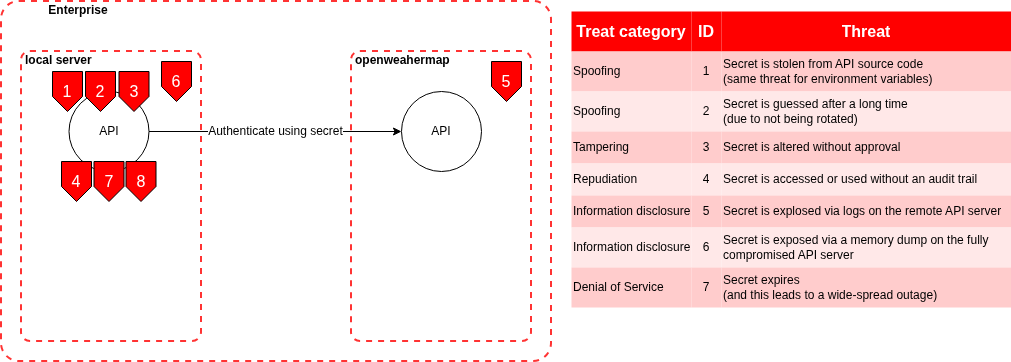

The diagram above was exported from draw.io. Its source (the exported page's mxGraphModel, read from the mxfile embedded in the PNG):
<mxGraphModel dx="1043" dy="674" grid="1" gridSize="10" guides="1" tooltips="1" connect="1" arrows="1" fold="1" page="1" pageScale="1" pageWidth="850" pageHeight="1100" math="0" shadow="0">
  <root>
    <mxCell id="0" />
    <mxCell id="1" parent="0" />
    <mxCell id="I0hsh_MJnmbIM1zPzoVz-2" value="&lt;font&gt;&amp;nbsp; &amp;nbsp; &amp;nbsp; &amp;nbsp; &amp;nbsp; &amp;nbsp; &amp;nbsp;Enterprise&lt;/font&gt;" style="html=1;fontColor=#000000;fontStyle=1;align=left;verticalAlign=top;spacing=0;labelBorderColor=none;fillColor=none;dashed=1;strokeWidth=2;strokeColor=#FF3333;spacingLeft=4;spacingTop=-3;rounded=1;arcSize=5;" parent="1" vertex="1">
      <mxGeometry x="30" y="30" width="550" height="360" as="geometry" />
    </mxCell>
    <mxCell id="I0hsh_MJnmbIM1zPzoVz-3" value="local server" style="html=1;fontColor=#000000;fontStyle=1;align=left;verticalAlign=top;spacing=0;labelBorderColor=none;fillColor=none;dashed=1;strokeWidth=2;strokeColor=#FF3333;spacingLeft=4;spacingTop=-3;rounded=1;arcSize=5;" parent="1" vertex="1">
      <mxGeometry x="50" y="80" width="180" height="290" as="geometry" />
    </mxCell>
    <mxCell id="I0hsh_MJnmbIM1zPzoVz-4" value="openweahermap" style="html=1;fontColor=#000000;fontStyle=1;align=left;verticalAlign=top;spacing=0;labelBorderColor=none;fillColor=none;dashed=1;strokeWidth=2;strokeColor=#FF3333;spacingLeft=4;spacingTop=-3;rounded=1;arcSize=5;" parent="1" vertex="1">
      <mxGeometry x="380" y="80" width="180" height="290" as="geometry" />
    </mxCell>
    <mxCell id="I0hsh_MJnmbIM1zPzoVz-5" value="API" style="ellipse;whiteSpace=wrap;html=1;aspect=fixed;" parent="1" vertex="1">
      <mxGeometry x="430" y="120" width="80" height="80" as="geometry" />
    </mxCell>
    <mxCell id="I0hsh_MJnmbIM1zPzoVz-7" value="Authenticate using secret" style="edgeStyle=orthogonalEdgeStyle;rounded=0;orthogonalLoop=1;jettySize=auto;html=1;exitX=1;exitY=0.5;exitDx=0;exitDy=0;entryX=0;entryY=0.5;entryDx=0;entryDy=0;fontSize=12;" parent="1" source="I0hsh_MJnmbIM1zPzoVz-6" target="I0hsh_MJnmbIM1zPzoVz-5" edge="1">
      <mxGeometry x="-0.0022" relative="1" as="geometry">
        <mxPoint as="offset" />
      </mxGeometry>
    </mxCell>
    <mxCell id="I0hsh_MJnmbIM1zPzoVz-6" value="API" style="ellipse;whiteSpace=wrap;html=1;aspect=fixed;" parent="1" vertex="1">
      <mxGeometry x="97.5" y="120" width="80" height="80" as="geometry" />
    </mxCell>
    <mxCell id="I0hsh_MJnmbIM1zPzoVz-10" value="6" style="shape=offPageConnector;whiteSpace=wrap;html=1;fillColor=#FF0000;fontColor=#FFFFFF;fontStyle=0;fontSize=16;" parent="1" vertex="1">
      <mxGeometry x="190" y="90" width="30" height="40" as="geometry" />
    </mxCell>
    <mxCell id="I0hsh_MJnmbIM1zPzoVz-12" value="1" style="shape=offPageConnector;whiteSpace=wrap;html=1;fillColor=#FF0000;fontColor=#FFFFFF;fontStyle=0;fontSize=16;" parent="1" vertex="1">
      <mxGeometry x="81" y="100" width="30" height="40" as="geometry" />
    </mxCell>
    <mxCell id="I0hsh_MJnmbIM1zPzoVz-13" value="2" style="shape=offPageConnector;whiteSpace=wrap;html=1;fillColor=#FF0000;fontColor=#FFFFFF;fontStyle=0;fontSize=16;" parent="1" vertex="1">
      <mxGeometry x="114" y="100" width="30" height="40" as="geometry" />
    </mxCell>
    <mxCell id="I0hsh_MJnmbIM1zPzoVz-14" value="3" style="shape=offPageConnector;whiteSpace=wrap;html=1;fillColor=#FF0000;fontColor=#FFFFFF;fontStyle=0;fontSize=16;" parent="1" vertex="1">
      <mxGeometry x="147.5" y="100" width="30" height="40" as="geometry" />
    </mxCell>
    <mxCell id="I0hsh_MJnmbIM1zPzoVz-15" value="4" style="shape=offPageConnector;whiteSpace=wrap;html=1;fillColor=#FF0000;fontColor=#FFFFFF;fontStyle=0;fontSize=16;" parent="1" vertex="1">
      <mxGeometry x="90" y="190" width="30" height="40" as="geometry" />
    </mxCell>
    <mxCell id="I0hsh_MJnmbIM1zPzoVz-16" value="7" style="shape=offPageConnector;whiteSpace=wrap;html=1;fillColor=#FF0000;fontColor=#FFFFFF;fontStyle=0;fontSize=16;" parent="1" vertex="1">
      <mxGeometry x="122.5" y="190" width="30" height="40" as="geometry" />
    </mxCell>
    <mxCell id="I0hsh_MJnmbIM1zPzoVz-17" value="8" style="shape=offPageConnector;whiteSpace=wrap;html=1;fillColor=#FF0000;fontColor=#FFFFFF;fontStyle=0;fontSize=16;" parent="1" vertex="1">
      <mxGeometry x="154.5" y="190" width="30" height="40" as="geometry" />
    </mxCell>
    <mxCell id="I0hsh_MJnmbIM1zPzoVz-18" value="5" style="shape=offPageConnector;whiteSpace=wrap;html=1;fillColor=#FF0000;fontColor=#FFFFFF;fontStyle=0;fontSize=16;" parent="1" vertex="1">
      <mxGeometry x="520" y="90" width="30" height="40" as="geometry" />
    </mxCell>
    <mxCell id="I0hsh_MJnmbIM1zPzoVz-21" value="" style="shape=table;startSize=0;container=1;collapsible=0;childLayout=tableLayout;fontSize=14;strokeColor=none;strokeWidth=1;swimlaneLine=1;rowLines=1;columnLines=1;spacingTop=0;spacingBottom=0;" parent="1" vertex="1">
      <mxGeometry x="600" y="40" width="440" height="296" as="geometry" />
    </mxCell>
    <mxCell id="I0hsh_MJnmbIM1zPzoVz-22" value="" style="shape=tableRow;horizontal=0;startSize=0;swimlaneHead=0;swimlaneBody=0;strokeColor=inherit;top=0;left=0;bottom=0;right=0;collapsible=0;dropTarget=0;fillColor=none;points=[[0,0.5],[1,0.5]];portConstraint=eastwest;fontSize=16;labelBackgroundColor=#FF0000;" parent="I0hsh_MJnmbIM1zPzoVz-21" vertex="1">
      <mxGeometry width="440" height="40" as="geometry" />
    </mxCell>
    <mxCell id="I0hsh_MJnmbIM1zPzoVz-23" value="Treat category" style="shape=partialRectangle;html=1;whiteSpace=wrap;connectable=0;strokeColor=inherit;overflow=hidden;fillColor=#FF0000;top=0;left=0;bottom=0;right=0;pointerEvents=1;fontSize=16;fontStyle=1;fontColor=#FFFFFF;" parent="I0hsh_MJnmbIM1zPzoVz-22" vertex="1">
      <mxGeometry width="120" height="40" as="geometry">
        <mxRectangle width="120" height="40" as="alternateBounds" />
      </mxGeometry>
    </mxCell>
    <mxCell id="I0hsh_MJnmbIM1zPzoVz-24" value="ID" style="shape=partialRectangle;html=1;whiteSpace=wrap;connectable=0;strokeColor=inherit;overflow=hidden;fillColor=#FF0000;top=0;left=0;bottom=0;right=0;pointerEvents=1;fontSize=16;fontColor=#FFFFFF;fontStyle=1" parent="I0hsh_MJnmbIM1zPzoVz-22" vertex="1">
      <mxGeometry x="120" width="30" height="40" as="geometry">
        <mxRectangle width="30" height="40" as="alternateBounds" />
      </mxGeometry>
    </mxCell>
    <mxCell id="I0hsh_MJnmbIM1zPzoVz-25" value="Threat" style="shape=partialRectangle;html=1;whiteSpace=wrap;connectable=0;strokeColor=inherit;overflow=hidden;fillColor=#FF0000;top=0;left=0;bottom=0;right=0;pointerEvents=1;fontSize=16;labelBackgroundColor=none;fontColor=#FFFFFF;fontStyle=1" parent="I0hsh_MJnmbIM1zPzoVz-22" vertex="1">
      <mxGeometry x="150" width="290" height="40" as="geometry">
        <mxRectangle width="290" height="40" as="alternateBounds" />
      </mxGeometry>
    </mxCell>
    <mxCell id="I0hsh_MJnmbIM1zPzoVz-26" value="" style="shape=tableRow;horizontal=0;startSize=0;swimlaneHead=0;swimlaneBody=0;strokeColor=inherit;top=0;left=0;bottom=0;right=0;collapsible=0;dropTarget=0;fillColor=none;points=[[0,0.5],[1,0.5]];portConstraint=eastwest;fontSize=16;" parent="I0hsh_MJnmbIM1zPzoVz-21" vertex="1">
      <mxGeometry y="40" width="440" height="40" as="geometry" />
    </mxCell>
    <mxCell id="I0hsh_MJnmbIM1zPzoVz-27" value="Spoofing" style="shape=partialRectangle;html=1;whiteSpace=wrap;connectable=0;strokeColor=inherit;overflow=hidden;fillColor=#FFCCCC;top=0;left=0;bottom=0;right=0;pointerEvents=1;fontSize=12;align=left;" parent="I0hsh_MJnmbIM1zPzoVz-26" vertex="1">
      <mxGeometry width="120" height="40" as="geometry">
        <mxRectangle width="120" height="40" as="alternateBounds" />
      </mxGeometry>
    </mxCell>
    <mxCell id="I0hsh_MJnmbIM1zPzoVz-28" value="1" style="shape=partialRectangle;html=1;whiteSpace=wrap;connectable=0;strokeColor=inherit;overflow=hidden;fillColor=#FFCCCC;top=0;left=0;bottom=0;right=0;pointerEvents=1;fontSize=12;" parent="I0hsh_MJnmbIM1zPzoVz-26" vertex="1">
      <mxGeometry x="120" width="30" height="40" as="geometry">
        <mxRectangle width="30" height="40" as="alternateBounds" />
      </mxGeometry>
    </mxCell>
    <mxCell id="I0hsh_MJnmbIM1zPzoVz-29" value="Secret is stolen from API source code&lt;br&gt;(same threat for environment variables)" style="shape=partialRectangle;html=1;whiteSpace=wrap;connectable=0;strokeColor=inherit;overflow=hidden;fillColor=#FFCCCC;top=0;left=0;bottom=0;right=0;pointerEvents=1;fontSize=12;align=left;" parent="I0hsh_MJnmbIM1zPzoVz-26" vertex="1">
      <mxGeometry x="150" width="290" height="40" as="geometry">
        <mxRectangle width="290" height="40" as="alternateBounds" />
      </mxGeometry>
    </mxCell>
    <mxCell id="I0hsh_MJnmbIM1zPzoVz-30" value="" style="shape=tableRow;horizontal=0;startSize=0;swimlaneHead=0;swimlaneBody=0;strokeColor=inherit;top=0;left=0;bottom=0;right=0;collapsible=0;dropTarget=0;fillColor=none;points=[[0,0.5],[1,0.5]];portConstraint=eastwest;fontSize=16;" parent="I0hsh_MJnmbIM1zPzoVz-21" vertex="1">
      <mxGeometry y="80" width="440" height="40" as="geometry" />
    </mxCell>
    <mxCell id="I0hsh_MJnmbIM1zPzoVz-31" value="Spoofing" style="shape=partialRectangle;html=1;whiteSpace=wrap;connectable=0;strokeColor=inherit;overflow=hidden;fillColor=#FFE8E8;top=0;left=0;bottom=0;right=0;pointerEvents=1;fontSize=12;align=left;" parent="I0hsh_MJnmbIM1zPzoVz-30" vertex="1">
      <mxGeometry width="120" height="40" as="geometry">
        <mxRectangle width="120" height="40" as="alternateBounds" />
      </mxGeometry>
    </mxCell>
    <mxCell id="I0hsh_MJnmbIM1zPzoVz-32" value="2" style="shape=partialRectangle;html=1;whiteSpace=wrap;connectable=0;strokeColor=inherit;overflow=hidden;fillColor=#FFE8E8;top=0;left=0;bottom=0;right=0;pointerEvents=1;fontSize=12;" parent="I0hsh_MJnmbIM1zPzoVz-30" vertex="1">
      <mxGeometry x="120" width="30" height="40" as="geometry">
        <mxRectangle width="30" height="40" as="alternateBounds" />
      </mxGeometry>
    </mxCell>
    <mxCell id="I0hsh_MJnmbIM1zPzoVz-33" value="Secret is guessed after a long time&lt;br&gt;(due to not being rotated)" style="shape=partialRectangle;html=1;whiteSpace=wrap;connectable=0;strokeColor=inherit;overflow=hidden;fillColor=#FFE8E8;top=0;left=0;bottom=0;right=0;pointerEvents=1;fontSize=12;align=left;" parent="I0hsh_MJnmbIM1zPzoVz-30" vertex="1">
      <mxGeometry x="150" width="290" height="40" as="geometry">
        <mxRectangle width="290" height="40" as="alternateBounds" />
      </mxGeometry>
    </mxCell>
    <mxCell id="I0hsh_MJnmbIM1zPzoVz-34" style="shape=tableRow;horizontal=0;startSize=0;swimlaneHead=0;swimlaneBody=0;strokeColor=inherit;top=0;left=0;bottom=0;right=0;collapsible=0;dropTarget=0;fillColor=none;points=[[0,0.5],[1,0.5]];portConstraint=eastwest;fontSize=16;" parent="I0hsh_MJnmbIM1zPzoVz-21" vertex="1">
      <mxGeometry y="120" width="440" height="32" as="geometry" />
    </mxCell>
    <mxCell id="I0hsh_MJnmbIM1zPzoVz-35" value="Tampering" style="shape=partialRectangle;html=1;whiteSpace=wrap;connectable=0;strokeColor=inherit;overflow=hidden;fillColor=#FFCCCC;top=0;left=0;bottom=0;right=0;pointerEvents=1;fontSize=12;align=left;" parent="I0hsh_MJnmbIM1zPzoVz-34" vertex="1">
      <mxGeometry width="120" height="32" as="geometry">
        <mxRectangle width="120" height="32" as="alternateBounds" />
      </mxGeometry>
    </mxCell>
    <mxCell id="I0hsh_MJnmbIM1zPzoVz-36" value="3" style="shape=partialRectangle;html=1;whiteSpace=wrap;connectable=0;strokeColor=inherit;overflow=hidden;fillColor=#FFCCCC;top=0;left=0;bottom=0;right=0;pointerEvents=1;fontSize=12;" parent="I0hsh_MJnmbIM1zPzoVz-34" vertex="1">
      <mxGeometry x="120" width="30" height="32" as="geometry">
        <mxRectangle width="30" height="32" as="alternateBounds" />
      </mxGeometry>
    </mxCell>
    <mxCell id="I0hsh_MJnmbIM1zPzoVz-37" value="Secret is altered without approval" style="shape=partialRectangle;html=1;whiteSpace=wrap;connectable=0;strokeColor=inherit;overflow=hidden;fillColor=#FFCCCC;top=0;left=0;bottom=0;right=0;pointerEvents=1;fontSize=12;align=left;" parent="I0hsh_MJnmbIM1zPzoVz-34" vertex="1">
      <mxGeometry x="150" width="290" height="32" as="geometry">
        <mxRectangle width="290" height="32" as="alternateBounds" />
      </mxGeometry>
    </mxCell>
    <mxCell id="I0hsh_MJnmbIM1zPzoVz-38" style="shape=tableRow;horizontal=0;startSize=0;swimlaneHead=0;swimlaneBody=0;strokeColor=inherit;top=0;left=0;bottom=0;right=0;collapsible=0;dropTarget=0;fillColor=none;points=[[0,0.5],[1,0.5]];portConstraint=eastwest;fontSize=16;" parent="I0hsh_MJnmbIM1zPzoVz-21" vertex="1">
      <mxGeometry y="152" width="440" height="32" as="geometry" />
    </mxCell>
    <mxCell id="I0hsh_MJnmbIM1zPzoVz-39" value="Repudiation" style="shape=partialRectangle;html=1;whiteSpace=wrap;connectable=0;strokeColor=inherit;overflow=hidden;fillColor=#FFE8E8;top=0;left=0;bottom=0;right=0;pointerEvents=1;fontSize=12;align=left;" parent="I0hsh_MJnmbIM1zPzoVz-38" vertex="1">
      <mxGeometry width="120" height="32" as="geometry">
        <mxRectangle width="120" height="32" as="alternateBounds" />
      </mxGeometry>
    </mxCell>
    <mxCell id="I0hsh_MJnmbIM1zPzoVz-40" value="4" style="shape=partialRectangle;html=1;whiteSpace=wrap;connectable=0;strokeColor=inherit;overflow=hidden;fillColor=#FFE8E8;top=0;left=0;bottom=0;right=0;pointerEvents=1;fontSize=12;" parent="I0hsh_MJnmbIM1zPzoVz-38" vertex="1">
      <mxGeometry x="120" width="30" height="32" as="geometry">
        <mxRectangle width="30" height="32" as="alternateBounds" />
      </mxGeometry>
    </mxCell>
    <mxCell id="I0hsh_MJnmbIM1zPzoVz-41" value="Secret is accessed or used without an audit trail" style="shape=partialRectangle;html=1;whiteSpace=wrap;connectable=0;strokeColor=inherit;overflow=hidden;fillColor=#FFE8E8;top=0;left=0;bottom=0;right=0;pointerEvents=1;fontSize=12;align=left;" parent="I0hsh_MJnmbIM1zPzoVz-38" vertex="1">
      <mxGeometry x="150" width="290" height="32" as="geometry">
        <mxRectangle width="290" height="32" as="alternateBounds" />
      </mxGeometry>
    </mxCell>
    <mxCell id="I0hsh_MJnmbIM1zPzoVz-42" style="shape=tableRow;horizontal=0;startSize=0;swimlaneHead=0;swimlaneBody=0;strokeColor=inherit;top=0;left=0;bottom=0;right=0;collapsible=0;dropTarget=0;fillColor=none;points=[[0,0.5],[1,0.5]];portConstraint=eastwest;fontSize=16;" parent="I0hsh_MJnmbIM1zPzoVz-21" vertex="1">
      <mxGeometry y="184" width="440" height="32" as="geometry" />
    </mxCell>
    <mxCell id="I0hsh_MJnmbIM1zPzoVz-43" value="Information disclosure" style="shape=partialRectangle;html=1;whiteSpace=wrap;connectable=0;strokeColor=inherit;overflow=hidden;fillColor=#FFCCCC;top=0;left=0;bottom=0;right=0;pointerEvents=1;fontSize=12;align=left;" parent="I0hsh_MJnmbIM1zPzoVz-42" vertex="1">
      <mxGeometry width="120" height="32" as="geometry">
        <mxRectangle width="120" height="32" as="alternateBounds" />
      </mxGeometry>
    </mxCell>
    <mxCell id="I0hsh_MJnmbIM1zPzoVz-44" value="5" style="shape=partialRectangle;html=1;whiteSpace=wrap;connectable=0;strokeColor=inherit;overflow=hidden;fillColor=#FFCCCC;top=0;left=0;bottom=0;right=0;pointerEvents=1;fontSize=12;" parent="I0hsh_MJnmbIM1zPzoVz-42" vertex="1">
      <mxGeometry x="120" width="30" height="32" as="geometry">
        <mxRectangle width="30" height="32" as="alternateBounds" />
      </mxGeometry>
    </mxCell>
    <mxCell id="I0hsh_MJnmbIM1zPzoVz-45" value="Secret is explosed via logs on the remote API server" style="shape=partialRectangle;html=1;whiteSpace=wrap;connectable=0;strokeColor=inherit;overflow=hidden;fillColor=#FFCCCC;top=0;left=0;bottom=0;right=0;pointerEvents=1;fontSize=12;align=left;" parent="I0hsh_MJnmbIM1zPzoVz-42" vertex="1">
      <mxGeometry x="150" width="290" height="32" as="geometry">
        <mxRectangle width="290" height="32" as="alternateBounds" />
      </mxGeometry>
    </mxCell>
    <mxCell id="I0hsh_MJnmbIM1zPzoVz-46" style="shape=tableRow;horizontal=0;startSize=0;swimlaneHead=0;swimlaneBody=0;strokeColor=inherit;top=0;left=0;bottom=0;right=0;collapsible=0;dropTarget=0;fillColor=none;points=[[0,0.5],[1,0.5]];portConstraint=eastwest;fontSize=16;" parent="I0hsh_MJnmbIM1zPzoVz-21" vertex="1">
      <mxGeometry y="216" width="440" height="40" as="geometry" />
    </mxCell>
    <mxCell id="I0hsh_MJnmbIM1zPzoVz-47" value="Information disclosure" style="shape=partialRectangle;html=1;whiteSpace=wrap;connectable=0;strokeColor=inherit;overflow=hidden;fillColor=#FFE8E8;top=0;left=0;bottom=0;right=0;pointerEvents=1;fontSize=12;align=left;" parent="I0hsh_MJnmbIM1zPzoVz-46" vertex="1">
      <mxGeometry width="120" height="40" as="geometry">
        <mxRectangle width="120" height="40" as="alternateBounds" />
      </mxGeometry>
    </mxCell>
    <mxCell id="I0hsh_MJnmbIM1zPzoVz-48" value="6" style="shape=partialRectangle;html=1;whiteSpace=wrap;connectable=0;strokeColor=inherit;overflow=hidden;fillColor=#FFE8E8;top=0;left=0;bottom=0;right=0;pointerEvents=1;fontSize=12;" parent="I0hsh_MJnmbIM1zPzoVz-46" vertex="1">
      <mxGeometry x="120" width="30" height="40" as="geometry">
        <mxRectangle width="30" height="40" as="alternateBounds" />
      </mxGeometry>
    </mxCell>
    <mxCell id="I0hsh_MJnmbIM1zPzoVz-49" value="Secret is exposed via a memory dump on the fully compromised API server" style="shape=partialRectangle;html=1;whiteSpace=wrap;connectable=0;strokeColor=inherit;overflow=hidden;fillColor=#FFE8E8;top=0;left=0;bottom=0;right=0;pointerEvents=1;fontSize=12;align=left;" parent="I0hsh_MJnmbIM1zPzoVz-46" vertex="1">
      <mxGeometry x="150" width="290" height="40" as="geometry">
        <mxRectangle width="290" height="40" as="alternateBounds" />
      </mxGeometry>
    </mxCell>
    <mxCell id="I0hsh_MJnmbIM1zPzoVz-50" style="shape=tableRow;horizontal=0;startSize=0;swimlaneHead=0;swimlaneBody=0;strokeColor=inherit;top=0;left=0;bottom=0;right=0;collapsible=0;dropTarget=0;fillColor=none;points=[[0,0.5],[1,0.5]];portConstraint=eastwest;fontSize=16;" parent="I0hsh_MJnmbIM1zPzoVz-21" vertex="1">
      <mxGeometry y="256" width="440" height="40" as="geometry" />
    </mxCell>
    <mxCell id="I0hsh_MJnmbIM1zPzoVz-51" value="Denial of Service" style="shape=partialRectangle;html=1;whiteSpace=wrap;connectable=0;strokeColor=inherit;overflow=hidden;fillColor=#FFCCCC;top=0;left=0;bottom=0;right=0;pointerEvents=1;fontSize=12;align=left;" parent="I0hsh_MJnmbIM1zPzoVz-50" vertex="1">
      <mxGeometry width="120" height="40" as="geometry">
        <mxRectangle width="120" height="40" as="alternateBounds" />
      </mxGeometry>
    </mxCell>
    <mxCell id="I0hsh_MJnmbIM1zPzoVz-52" value="7" style="shape=partialRectangle;html=1;whiteSpace=wrap;connectable=0;strokeColor=inherit;overflow=hidden;fillColor=#FFCCCC;top=0;left=0;bottom=0;right=0;pointerEvents=1;fontSize=12;" parent="I0hsh_MJnmbIM1zPzoVz-50" vertex="1">
      <mxGeometry x="120" width="30" height="40" as="geometry">
        <mxRectangle width="30" height="40" as="alternateBounds" />
      </mxGeometry>
    </mxCell>
    <mxCell id="I0hsh_MJnmbIM1zPzoVz-53" value="Secret expires&lt;br&gt;(and this leads to a wide-spread outage)" style="shape=partialRectangle;html=1;whiteSpace=wrap;connectable=0;strokeColor=inherit;overflow=hidden;fillColor=#FFCCCC;top=0;left=0;bottom=0;right=0;pointerEvents=1;fontSize=12;align=left;" parent="I0hsh_MJnmbIM1zPzoVz-50" vertex="1">
      <mxGeometry x="150" width="290" height="40" as="geometry">
        <mxRectangle width="290" height="40" as="alternateBounds" />
      </mxGeometry>
    </mxCell>
  </root>
</mxGraphModel>